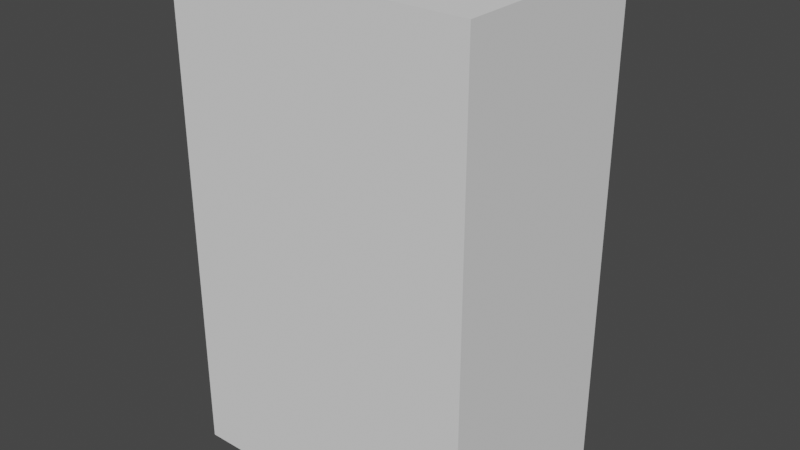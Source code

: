 # Source: fridge001.blend  (saved by Blender 3.4.6; exported with 4.5.12 LTS)
import bpy
from mathutils import Matrix  # noqa: F401  (used for matrix-valued properties, if any)

bpy.ops.wm.read_factory_settings(use_empty=True)
scene = bpy.context.scene
scene.name = 'Scene'

# ---- collections
col_collection = bpy.data.collections.new('Collection'); scene.collection.children.link(col_collection)
col_coffeepan_and_its_spot = bpy.data.collections.new('Coffeepan and its spot'); col_collection.children.link(col_coffeepan_and_its_spot)

# ---- world
world_world = bpy.data.worlds.new('World'); scene.world = world_world
world_world.use_nodes = True; world_world.node_tree.nodes.clear()
_N = world_world.node_tree.nodes; _L = world_world.node_tree.links
n0 = _N.new('ShaderNodeOutputWorld'); n0.name = 'World Output'; n0.location = (300, 300)
n1 = _N.new('ShaderNodeBackground'); n1.name = 'Background'; n1.location = (10, 300)
n1.inputs[0].default_value = (0.05088, 0.05088, 0.05088, 1.0)
_L.new(n1.outputs[0], n0.inputs[0])
n0.is_active_output = True
world_world.color = (0.05088, 0.05088, 0.05088)
world_world.use_sun_shadow = False
world_world.sun_shadow_jitter_overblur = 0.0

# ---- meshes
me_cube = bpy.data.meshes.new('Cube')
me_cube.from_pydata([(1.0, 1.0, 2.0), (0.1169, 0.4539, 0.8353), (1.0, 1.0, 0.0), (0.1169, 0.4539, 1.282), (1.0, -1.0, 2.0), (1.0, -1.0, 0.0), (-1.286, 1.0, 2.0), (0.7603, 0.4539, 0.8353), (-1.286, 1.0, 0.0), (0.7603, 0.4539, 1.282), (-1.286, -1.0, 2.0), (-1.286, -1.0, 0.0), (0.1169, 1.0, 1.282), (0.1169, 1.0, 0.8353), (0.7603, 1.0, 0.8353), (0.7603, 1.0, 1.282)], [], [(0, 6, 10, 4), (5, 4, 10, 11), (11, 10, 6, 8), (8, 2, 5, 11), (2, 0, 4, 5), (0, 2, 14, 15), (2, 8, 6, 0, 15, 12, 13, 14), (12, 3, 1, 13), (14, 7, 9, 15), (7, 1, 3, 9), (13, 1, 7, 14), (9, 3, 12, 15)])
me_cube.polygons.foreach_set('material_index', [0, 0, 0, 0, 0, 0, 0, 567, 567, 567, 567, 567])
_uv = me_cube.uv_layers.new(name='UVMap')
_uv.uv.foreach_set('vector', [0.625, 0.5, 0.875, 0.5, 0.875, 0.75, 0.625, 0.75, 0.375, 0.75, 0.625, 0.75, 0.625, 1.0, 0.375, 1.0, 0.375, 0.0, 0.625, 0.0, 0.625, 0.25, 0.375, 0.25, 0.125, 0.5, 0.375, 0.5, 0.375, 0.75, 0.125, 0.75, 0.375, 0.5, 0.625, 0.5, 0.625, 0.75, 0.375, 0.75, 0.625, 0.5, 0.375, 0.5, 0.4794, 0.47, 0.5352, 0.47, 0.375, 0.5, 0.375, 0.25, 0.625, 0.25, 0.625, 0.5, 0.5352, 0.47, 0.5352, 0.3896, 0.4794, 0.3896, 0.4794, 0.47, 0.625, 0.1871, 0.625, 0.0, 0.375, 0.0, 0.375, 0.1871, 0.375, 0.5629, 0.375, 0.75, 0.625, 0.75, 0.625, 0.5629, 0.375, 0.75, 0.375, 1.0, 0.625, 1.0, 0.625, 0.75, 0.125, 0.5629, 0.125, 0.75, 0.375, 0.75, 0.375, 0.5629, 0.625, 0.75, 0.875, 0.75, 0.875, 0.5629, 0.625, 0.5629])
me_cube.use_mirror_vertex_groups = False
me_cube.update()
me_cube_001 = bpy.data.meshes.new('Cube.001')
me_cube_001.from_pydata([(-1.0, 0.263, -1.0), (-1.0, 0.263, 1.0), (-0.8612, 0.774, -0.8612), (-0.8612, 0.774, 0.43), (1.0, 0.263, -1.0), (1.0, 0.263, 1.0), (0.8612, 0.774, -0.8612), (0.8612, 0.774, 0.43), (-1.0, 0.774, 1.0), (-1.0, 0.774, -1.0), (1.0, 0.774, -1.0), (1.0, 0.774, 1.0), (-0.8612, -0.5017, 0.43), (-0.8612, -0.5017, -0.8612), (0.8612, -0.5017, -0.8612), (0.8612, -0.5017, 0.43)], [], [(0, 1, 8, 9), (7, 6, 14, 15), (10, 11, 5, 4), (9, 10, 4, 0), (11, 8, 1, 5), (3, 2, 9, 8), (2, 6, 10, 9), (7, 3, 8, 11), (6, 7, 11, 10), (13, 12, 15, 14), (6, 2, 13, 14), (3, 7, 15, 12), (2, 3, 12, 13)])
_uv = me_cube_001.uv_layers.new(name='UVMap')
_uv.uv.foreach_set('vector', [0.375, 0.0, 0.625, 0.0, 0.625, 0.25, 0.375, 0.25, 0.6077, 0.4827, 0.3923, 0.4827, 0.3923, 0.4827, 0.6077, 0.4827, 0.375, 0.5, 0.625, 0.5, 0.625, 0.75, 0.375, 0.75, 0.125, 0.5, 0.375, 0.5, 0.375, 0.75, 0.125, 0.75, 0.625, 0.5, 0.875, 0.5, 0.875, 0.75, 0.625, 0.75, 0.6077, 0.2673, 0.3923, 0.2673, 0.375, 0.25, 0.625, 0.25, 0.3923, 0.2673, 0.3923, 0.4827, 0.375, 0.5, 0.375, 0.25, 0.6077, 0.4827, 0.6077, 0.2673, 0.625, 0.25, 0.625, 0.5, 0.3923, 0.4827, 0.6077, 0.4827, 0.625, 0.5, 0.375, 0.5, 0.3923, 0.2673, 0.6077, 0.2673, 0.6077, 0.4827, 0.3923, 0.4827, 0.3923, 0.4827, 0.3923, 0.2673, 0.3923, 0.2673, 0.3923, 0.4827, 0.6077, 0.2673, 0.6077, 0.4827, 0.6077, 0.4827, 0.6077, 0.2673, 0.3923, 0.2673, 0.6077, 0.2673, 0.6077, 0.2673, 0.3923, 0.2673])
me_cube_001.update()
me_cylinder = bpy.data.meshes.new('Cylinder')
me_cylinder.from_pydata([(0.0, 1.0, -1.0), (0.0, 1.0, 1.0), (0.9511, 0.309, -1.0), (0.9511, 0.309, 1.0), (0.5878, -0.809, -1.0), (0.5878, -0.809, 1.0), (-0.5878, -0.809, -1.0), (-0.5878, -0.809, 1.0), (-0.9511, 0.309, -1.0), (-0.9511, 0.309, 1.0)], [], [(0, 1, 3, 2), (2, 3, 5, 4), (4, 5, 7, 6), (6, 7, 9, 8), (8, 9, 1, 0), (0, 2, 4, 6, 8)])
_uv = me_cylinder.uv_layers.new(name='UVMap')
_uv.uv.foreach_set('vector', [1.0, 0.5, 1.0, 1.0, 0.8, 1.0, 0.8, 0.5, 0.8, 0.5, 0.8, 1.0, 0.6, 1.0, 0.6, 0.5, 0.6, 0.5, 0.6, 1.0, 0.4, 1.0, 0.4, 0.5, 0.4, 0.5, 0.4, 1.0, 0.2, 1.0, 0.2, 0.5, 0.2, 0.5, 0.2, 1.0, 2.98e-08, 1.0, 2.98e-08, 0.5, 0.75, 0.49, 0.9783, 0.3242, 0.8911, 0.05584, 0.6089, 0.05584, 0.5217, 0.3242])
me_cylinder.update()
me_cube_003 = bpy.data.meshes.new('Cube.003')
me_cube_003.from_pydata([(-1.0, -1.0, -1.0), (-1.0, -1.0, 1.0), (-1.0, 1.0, -1.0), (-1.0, 1.0, 1.0), (1.0, -1.0, -1.0), (1.0, -1.0, 1.0), (1.0, 1.0, -1.0), (1.0, 1.0, 1.0), (-1.0, -2.595, -1.128), (-1.0, -2.321, -1.053), (-1.0, -2.536, 1.059), (-1.0, -2.63, 1.136), (1.0, -2.595, -1.128), (1.0, -2.63, 1.136), (1.0, -2.321, -1.053), (1.0, -2.536, 1.059), (4.266, -1.0, -1.0), (4.266, -1.0, 1.0), (4.266, 1.0, -1.0), (4.266, 1.0, 1.0), (6.266, -1.0, -1.0), (6.266, -1.0, 1.0), (6.266, 1.0, -1.0), (6.266, 1.0, 1.0), (4.266, -2.595, -1.128), (4.266, -2.321, -1.053), (4.266, -2.536, 1.059), (4.266, -2.63, 1.136), (6.266, -2.595, -1.128), (6.266, -2.63, 1.136), (6.266, -2.321, -1.053), (6.266, -2.536, 1.059)], [], [(0, 1, 3, 2), (2, 3, 7, 6), (6, 7, 5, 4), (4, 5, 1, 0), (5, 7, 13, 15), (4, 0, 9, 14), (2, 6, 12, 8), (3, 1, 10, 11), (1, 5, 15, 10), (0, 2, 8, 9), (6, 4, 14, 12), (7, 3, 11, 13), (16, 17, 19, 18), (18, 19, 23, 22), (22, 23, 21, 20), (20, 21, 17, 16), (21, 23, 29, 31), (20, 16, 25, 30), (18, 22, 28, 24), (19, 17, 26, 27), (17, 21, 31, 26), (16, 18, 24, 25), (22, 20, 30, 28), (23, 19, 27, 29)])
_uv = me_cube_003.uv_layers.new(name='UVMap')
_uv.uv.foreach_set('vector', [0.375, 0.0, 0.625, 0.0, 0.625, 0.25, 0.375, 0.25, 0.375, 0.25, 0.625, 0.25, 0.625, 0.5, 0.375, 0.5, 0.375, 0.5, 0.625, 0.5, 0.625, 0.75, 0.375, 0.75, 0.375, 0.75, 0.625, 0.75, 0.625, 1.0, 0.375, 1.0, 0.625, 0.75, 0.625, 0.5, 0.625, 0.5, 0.625, 0.75, 0.375, 0.75, 0.375, 1.0, 0.375, 1.0, 0.375, 0.75, 0.375, 0.25, 0.375, 0.5, 0.375, 0.5, 0.375, 0.25, 0.625, 0.25, 0.625, 0.0, 0.625, 0.0, 0.625, 0.25, 0.625, 1.0, 0.625, 0.75, 0.625, 0.75, 0.625, 1.0, 0.375, 0.0, 0.375, 0.25, 0.375, 0.25, 0.375, 0.0, 0.375, 0.5, 0.375, 0.75, 0.375, 0.75, 0.375, 0.5, 0.625, 0.5, 0.625, 0.25, 0.625, 0.25, 0.625, 0.5, 0.375, 0.0, 0.625, 0.0, 0.625, 0.25, 0.375, 0.25, 0.375, 0.25, 0.625, 0.25, 0.625, 0.5, 0.375, 0.5, 0.375, 0.5, 0.625, 0.5, 0.625, 0.75, 0.375, 0.75, 0.375, 0.75, 0.625, 0.75, 0.625, 1.0, 0.375, 1.0, 0.625, 0.75, 0.625, 0.5, 0.625, 0.5, 0.625, 0.75, 0.375, 0.75, 0.375, 1.0, 0.375, 1.0, 0.375, 0.75, 0.375, 0.25, 0.375, 0.5, 0.375, 0.5, 0.375, 0.25, 0.625, 0.25, 0.625, 0.0, 0.625, 0.0, 0.625, 0.25, 0.625, 1.0, 0.625, 0.75, 0.625, 0.75, 0.625, 1.0, 0.375, 0.0, 0.375, 0.25, 0.375, 0.25, 0.375, 0.0, 0.375, 0.5, 0.375, 0.75, 0.375, 0.75, 0.375, 0.5, 0.625, 0.5, 0.625, 0.25, 0.625, 0.25, 0.625, 0.5])
me_cube_003.update()
me_cylinder_002 = bpy.data.meshes.new('Cylinder.002')
me_cylinder_002.from_pydata([(0.0, 1.0, -1.0), (0.9511, 0.309, -1.0), (0.5878, -0.809, -1.0), (-0.5878, -0.809, -1.0), (-0.9511, 0.309, -1.0), (1.942, 0.2704, -4.245), (1.942, 0.2704, 2.259), (1.673, -1.24, -3.794), (1.673, -1.24, 0.4058), (-1.942, 0.2704, -4.245), (-1.942, 0.2704, 2.259), (-1.673, -1.24, -3.794), (-1.673, -1.24, 0.4058), (1.942, -1.24, 2.259), (1.942, -1.24, -4.245), (-1.942, -1.24, -4.245), (-1.942, -1.24, 2.259), (1.673, 2.531, 0.4058), (1.673, 2.531, -3.794), (-1.673, 2.531, -3.794), (-1.673, 2.531, 0.4058), (0.9511, 0.309, 0.4058), (0.0, 1.0, 0.4058), (0.5878, -0.809, 0.4058), (-0.9511, 0.309, 0.4058), (-0.5878, -0.809, 0.4058), (0.9511, 0.309, 0.4058), (0.9511, 0.309, 0.4058), (0.0, 1.0, 0.4058), (0.0, 1.0, 0.4058), (0.5878, -0.809, 0.4058), (0.5878, -0.809, 0.4058), (-0.5878, -0.809, 0.4058), (-0.5878, -0.809, 0.4058), (-0.9511, 0.309, 0.4058), (-0.9511, 0.309, 0.4058)], [], [(0, 1, 2, 3, 4), (5, 6, 13, 14), (12, 11, 19, 20), (15, 16, 10, 9), (14, 15, 9, 5), (16, 13, 6, 10), (8, 7, 14, 13), (7, 11, 15, 14), (12, 8, 13, 16), (11, 12, 16, 15), (18, 17, 20, 19), (11, 7, 18, 19), (7, 8, 17, 18), (27, 1, 0, 29), (31, 2, 1, 27), (33, 3, 2, 31), (35, 4, 3, 33), (29, 0, 4, 35), (32, 12, 20, 17, 8, 30, 26, 28, 34), (8, 12, 32, 30), (21, 23, 25, 24, 22)])
_uv = me_cylinder_002.uv_layers.new(name='UVMap')
_uv.uv.foreach_set('vector', [0.75, 0.49, 0.9783, 0.3242, 0.8911, 0.05584, 0.6089, 0.05584, 0.5217, 0.3242, 0.375, 0.0, 0.625, 0.0, 0.625, 0.25, 0.375, 0.25, 0.6077, 0.4827, 0.3923, 0.4827, 0.3923, 0.4827, 0.6077, 0.4827, 0.375, 0.5, 0.625, 0.5, 0.625, 0.75, 0.375, 0.75, 0.125, 0.5, 0.375, 0.5, 0.375, 0.75, 0.125, 0.75, 0.625, 0.5, 0.875, 0.5, 0.875, 0.75, 0.625, 0.75, 0.6077, 0.2673, 0.3923, 0.2673, 0.375, 0.25, 0.625, 0.25, 0.3923, 0.2673, 0.3923, 0.4827, 0.375, 0.5, 0.375, 0.25, 0.6077, 0.4827, 0.6077, 0.2673, 0.625, 0.25, 0.625, 0.5, 0.3923, 0.4827, 0.6077, 0.4827, 0.625, 0.5, 0.375, 0.5, 0.3923, 0.2673, 0.6077, 0.2673, 0.6077, 0.4827, 0.3923, 0.4827, 0.3923, 0.4827, 0.3923, 0.2673, 0.3923, 0.2673, 0.3923, 0.4827, 0.3923, 0.2673, 0.6077, 0.2673, 0.6077, 0.2673, 0.3923, 0.2673, 0.8, 0.8514, 0.8, 0.5, 1.0, 0.5, 1.0, 0.8514, 0.6, 0.8514, 0.6, 0.5, 0.8, 0.5, 0.8, 0.8514, 0.4, 0.8514, 0.4, 0.5, 0.6, 0.5, 0.6, 0.8514, 0.2, 0.8514, 0.2, 0.5, 0.4, 0.5, 0.4, 0.8514, 2.98e-08, 0.8514, 2.98e-08, 0.5, 0.2, 0.5, 0.2, 0.8514, 0.6077, 0.4128, 0.6077, 0.4827, 0.6077, 0.4827, 0.6077, 0.2673, 0.6077, 0.2673, 0.6077, 0.3372, 0.6077, 0.3138, 0.6077, 0.375, 0.6077, 0.4362, 0.6077, 0.2673, 0.6077, 0.4827, 0.6077, 0.4128, 0.6077, 0.3372, 0.6077, 0.3138, 0.6077, 0.3372, 0.6077, 0.4128, 0.6077, 0.4362, 0.6077, 0.375])
me_cylinder_002.update()
me_cylinder_001 = bpy.data.meshes.new('Cylinder.001')
me_cylinder_001.from_pydata([(0.0, 1.0, -1.0), (0.0, 1.0, 1.0), (0.7071, 0.7071, -1.0), (0.7071, 0.7071, 1.0), (1.0, 0.0, -1.0), (1.0, 0.0, 1.0), (0.7071, -0.7071, -1.0), (0.7071, -0.7071, 1.0), (0.0, -1.0, -1.0), (0.0, -1.0, 1.0), (-0.7071, -0.7071, -1.0), (-0.7071, -0.7071, 1.0), (-1.0, 0.0, -1.0), (-1.0, 0.0, 1.0), (-0.7071, 0.7071, -1.0), (-0.7071, 0.7071, 1.0), (1.0, 0.0, 0.7145), (1.0, 0.0, 0.5023), (0.9024, -0.2357, -1.0), (0.8047, -0.4714, -1.0), (0.8047, -0.4714, 1.0), (0.9024, -0.2357, 1.0), (0.7071, -0.7071, 0.7145), (0.7071, -0.7071, 0.5023), (0.9024, -0.2357, 0.5023), (0.8047, -0.4714, 0.5023), (0.9024, -0.2357, 0.7145), (0.8047, -0.4714, 0.7145), (1.185, -0.3528, 0.5023), (1.087, -0.5885, 0.5023), (1.185, -0.3528, 0.7145), (1.087, -0.5885, 0.7145), (1.12, -0.3257, 0.7145), (1.12, -0.3257, 0.5023), (1.022, -0.5614, 0.5023), (1.022, -0.5614, 0.7145), (1.185, -0.3528, -0.5321), (1.087, -0.5885, -0.5321), (1.12, -0.3257, -0.5321), (1.022, -0.5614, -0.5321), (-0.8536, 0.3536, -1.0), (-1.086, 0.462, 0.9785), (0.0, 1.0, 0.455), (0.7071, 0.7071, 0.455), (0.0, -1.0, 0.455), (-0.7071, -0.7071, 0.455), (-1.0, 0.0, 0.455), (-0.7071, 0.7071, 0.455), (-0.8536, 0.3536, 0.455)], [], [(42, 1, 3, 43), (2, 43, 3, 5, 16, 17, 4), (27, 20, 7, 22), (6, 23, 22, 7, 9, 44, 8), (44, 9, 11, 45), (45, 11, 13, 46), (48, 41, 15, 47), (47, 15, 1, 42), (0, 2, 4, 18, 19, 6, 8, 10, 12, 40, 14), (19, 25, 23, 6), (25, 27, 22, 23), (4, 17, 24, 18), (18, 24, 25, 19), (17, 16, 26, 24), (33, 32, 30, 28), (16, 5, 21, 26), (26, 21, 20, 27), (28, 30, 31, 29), (29, 34, 39, 37), (35, 34, 29, 31), (32, 35, 31, 30), (26, 27, 35, 32), (27, 25, 34, 35), (25, 24, 33, 34), (24, 26, 32, 33), (39, 38, 36, 37), (28, 29, 37, 36), (33, 28, 36, 38), (34, 33, 38, 39), (46, 13, 41, 48), (12, 46, 48, 40), (14, 47, 42, 0), (40, 48, 47, 14), (10, 45, 46, 12), (8, 44, 45, 10), (0, 42, 43, 2)])
_uv = me_cylinder_001.uv_layers.new(name='UVMap')
_uv.uv.foreach_set('vector', [0.9426, 0.322, 0.9426, 0.4426, 0.7734, 0.4426, 0.7734, 0.322, 0.9426, 0.4432, 0.9426, 0.7649, 0.9426, 0.8854, 0.7734, 0.8854, 0.7734, 0.8223, 0.7734, 0.7754, 0.7734, 0.4432, 0.7163, 0.06345, 0.7163, 0.0003236, 0.7727, 0.0003236, 0.7727, 0.06345, 0.1702, 0.8518, 0.1702, 0.5196, 0.1702, 0.4727, 0.1702, 0.4095, 0.3394, 0.4095, 0.3394, 0.5301, 0.3394, 0.8518, 0.1696, 0.7313, 0.1696, 0.8518, 0.0003236, 0.8518, 0.0003236, 0.7313, 0.5788, 0.7796, 0.5788, 0.9001, 0.4095, 0.9001, 0.4095, 0.7796, 0.5054, 0.1305, 0.5082, 0.0003235, 0.6029, 0.01869, 0.5913, 0.1358, 0.7727, 0.7649, 0.7727, 0.8854, 0.6035, 0.8854, 0.6035, 0.7649, 0.2892, 0.0003235, 0.4089, 0.12, 0.4089, 0.2892, 0.369, 0.3291, 0.3291, 0.369, 0.2892, 0.4089, 0.12, 0.4089, 0.0003236, 0.2892, 0.0003236, 0.12, 0.06016, 0.06016, 0.12, 0.0003237, 0.7163, 0.4426, 0.7163, 0.1104, 0.7727, 0.1104, 0.7727, 0.4426, 0.7163, 0.1104, 0.7163, 0.06345, 0.7727, 0.06345, 0.7727, 0.1104, 0.6035, 0.4426, 0.6035, 0.1104, 0.6599, 0.1104, 0.6599, 0.4426, 0.6599, 0.4426, 0.6599, 0.1104, 0.7163, 0.1104, 0.7163, 0.4426, 0.6035, 0.1104, 0.6035, 0.06345, 0.6599, 0.06345, 0.6599, 0.1104, 0.3921, 0.4565, 0.3921, 0.4095, 0.4077, 0.4095, 0.4077, 0.4565, 0.6035, 0.06345, 0.6035, 0.0003236, 0.6599, 0.0003236, 0.6599, 0.06345, 0.6599, 0.06345, 0.6599, 0.0003236, 0.7163, 0.0003236, 0.7163, 0.06345, 0.9433, 0.3286, 0.9433, 0.2817, 0.9997, 0.2817, 0.9997, 0.3286, 0.3401, 0.7327, 0.3558, 0.7327, 0.3558, 0.9615, 0.3401, 0.9615, 0.3558, 0.6858, 0.3558, 0.7327, 0.3401, 0.7327, 0.3401, 0.6858, 0.0003236, 0.9044, 0.05673, 0.9044, 0.05673, 0.9201, 0.0003236, 0.9201, 0.0003236, 0.8524, 0.05673, 0.8524, 0.05673, 0.9044, 0.0003236, 0.9044, 0.4077, 0.6858, 0.4077, 0.7327, 0.3558, 0.7327, 0.3558, 0.6858, 0.9433, 0.0003236, 0.9997, 0.0003236, 0.9997, 0.0523, 0.9433, 0.0523, 0.3401, 0.4565, 0.3401, 0.4095, 0.3921, 0.4095, 0.3921, 0.4565, 0.5951, 0.4579, 0.5951, 0.5143, 0.5794, 0.5143, 0.5794, 0.4579, 0.9433, 0.3286, 0.9997, 0.3286, 0.9997, 0.5573, 0.9433, 0.5573, 0.3921, 0.4565, 0.4077, 0.4565, 0.4077, 0.6852, 0.3921, 0.6852, 0.9433, 0.0523, 0.9997, 0.0523, 0.9997, 0.281, 0.9433, 0.281, 0.4198, 0.1347, 0.4095, 0.01762, 0.5082, 0.0003235, 0.5054, 0.1305, 0.4211, 0.4572, 0.4198, 0.1347, 0.5054, 0.1305, 0.506, 0.4569, 0.7727, 0.4432, 0.7727, 0.7649, 0.6035, 0.7649, 0.6035, 0.4432, 0.506, 0.4569, 0.5054, 0.1305, 0.5913, 0.1358, 0.5879, 0.4572, 0.5788, 0.4579, 0.5788, 0.7796, 0.4095, 0.7796, 0.4095, 0.4579, 0.1696, 0.4095, 0.1696, 0.7313, 0.0003236, 0.7313, 0.0003236, 0.4095, 0.9426, 0.0003236, 0.9426, 0.322, 0.7734, 0.322, 0.7734, 0.0003236])
me_cylinder_001.update()
me_coffeepan_spot = bpy.data.meshes.new('Coffeepan_spot')
me_coffeepan_spot.from_pydata([(0.0, 1.0, -1.0), (0.7071, 0.7071, -1.0), (1.0, 0.0, -1.0), (0.7071, -0.7071, -1.0), (0.0, -1.0, -1.0), (-0.7071, -0.7071, -1.0), (-1.0, 0.0, -1.0), (-0.7071, 0.7071, -1.0), (0.9024, -0.2357, -1.0), (0.8047, -0.4714, -1.0), (-0.8536, 0.3536, -1.0)], [], [(0, 1, 2, 8, 9, 3, 4, 5, 6, 10, 7)])
_uv = me_coffeepan_spot.uv_layers.new(name='UVMap')
_uv.uv.foreach_set('vector', [0.2892, 0.0003235, 0.4089, 0.12, 0.4089, 0.2892, 0.369, 0.3291, 0.3291, 0.369, 0.2892, 0.4089, 0.12, 0.4089, 0.0003236, 0.2892, 0.0003236, 0.12, 0.06016, 0.06016, 0.12, 0.0003237])
me_coffeepan_spot.update()

# ---- objects
ob_fridge = bpy.data.objects.new('fridge', me_cube)
ob_icemakerbase = bpy.data.objects.new('icemakerbase', me_cube_001)
ob_icemakertube = bpy.data.objects.new('icemakertube', me_cylinder)
ob_fridgehandles = bpy.data.objects.new('fridgehandles', me_cube_003)
ob_icemaker_indicator = bpy.data.objects.new('icemaker_indicator', me_cylinder_002)
ob_coffeepan = bpy.data.objects.new('Coffeepan', me_cylinder_001)
ob_icemakerbase_spot = bpy.data.objects.new('Icemakerbase_spot', me_coffeepan_spot)

# ---- transforms, parenting, visibility, modifiers, constraints
ob_fridge.location = (0.0, 0.0, 0.0)
ob_fridge.scale = (1.275, 1.0, 2.344)
ob_fridge.lock_rotations_4d = False
ob_fridge.empty_display_type = 'ARROWS'
ob_fridge.lineart.crease_threshold = 0.0
ob_icemakerbase.location = (0.5592, 0.8188, 2.481)
ob_icemakerbase.scale = (0.4101, 0.3649, 0.523)
ob_icemakertube.location = (0.5592, 0.9481, 2.64)
ob_icemakertube.rotation_euler = (0.0, -0.0, 3.142)
ob_icemakertube.scale = (0.2112, 0.1234, 0.1608)
ob_fridgehandles.location = (-0.3011, 1.061, 2.46)
ob_fridgehandles.scale = (0.0485, 0.0485, 1.108)
ob_icemaker_indicator.location = (0.5592, 0.9481, 2.64)
ob_icemaker_indicator.rotation_euler = (0.0, -0.0, 3.142)
ob_icemaker_indicator.scale = (0.2112, 0.1234, 0.1608)
ob_coffeepan.location = (0.5592, 0.8887, 2.217)
ob_coffeepan.scale = (0.1866, 0.1866, 0.1866)
_m = ob_coffeepan.modifiers.new('Solidify', 'SOLIDIFY')
_m.thickness = 0.1
ob_icemakerbase_spot.location = (0.5592, 0.8887, 2.217)
ob_icemakerbase_spot.scale = (0.1866, 0.1866, 0.1866)
_m = ob_icemakerbase_spot.modifiers.new('Solidify', 'SOLIDIFY')

# ---- collection membership
col_collection.objects.link(ob_fridge)
col_collection.objects.link(ob_icemakerbase)
col_collection.objects.link(ob_icemakertube)
col_collection.objects.link(ob_fridgehandles)
col_collection.objects.link(ob_icemaker_indicator)
col_coffeepan_and_its_spot.objects.link(ob_coffeepan)
col_coffeepan_and_its_spot.objects.link(ob_icemakerbase_spot)

# ---- scene / render settings (as saved in the file)
scene.frame_start = 1; scene.frame_end = 250; scene.frame_set(1)
scene.render.engine = 'BLENDER_EEVEE_NEXT'
scene.cycles.sampling_pattern = 'TABULATED_SOBOL'
scene.cycles.use_light_tree = False
scene.view_settings.view_transform = 'Filmic'
bpy.context.view_layer.update()

# ---- added for rendering (the .blend has no active camera and no usable light): camera, sun
cam_auto = bpy.data.cameras.new('AutoCamera')
cam_auto.lens = 50.0
cam_auto.sensor_width = 36.0
cam_auto.clip_end = 1000.0
ob_auto_camera = bpy.data.objects.new('AutoCamera', cam_auto)
scene.collection.objects.link(ob_auto_camera)
ob_auto_camera.location = (5.28506, -6.50654, 6.71812)
ob_auto_camera.rotation_euler = (1.09748, -7.21219e-08, 0.694738)
scene.camera = ob_auto_camera
light_auto_sun = bpy.data.lights.new('AutoSun', 'SUN')
light_auto_sun.energy = 3.0
light_auto_sun.angle = 0.0523599
ob_auto_sun = bpy.data.objects.new('AutoSun', light_auto_sun)
scene.collection.objects.link(ob_auto_sun)
ob_auto_sun.rotation_euler = (0.872665, 0.174533, 0.523599)
bpy.context.view_layer.update()

